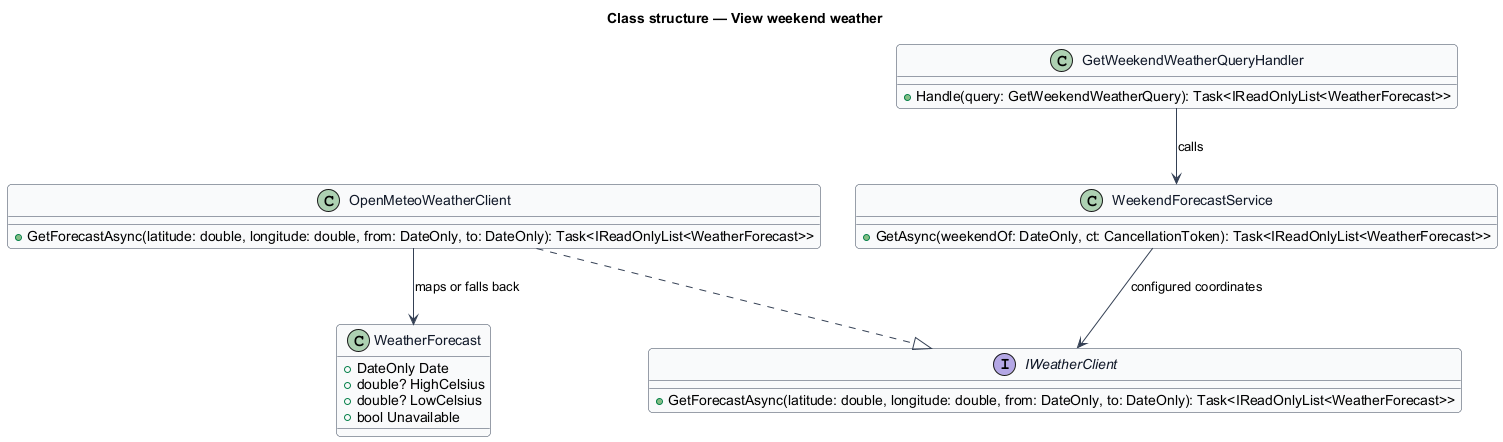

The diagram above was rendered by PlantUML. Its source (embedded in the PNG):
@startuml
skinparam backgroundColor #FFFFFF
skinparam shadowing false
skinparam roundcorner 8
skinparam defaultFontName Arial
skinparam ArrowColor #344054
skinparam class {
  BorderColor #344054
  FontColor #101828
  BackgroundColor #F9FAFB
}
title Class structure — View weekend weather

interface IWeatherClient {
  +GetForecastAsync(latitude: double, longitude: double, from: DateOnly, to: DateOnly): Task<IReadOnlyList<WeatherForecast>>
}
class GetWeekendWeatherQueryHandler {
  +Handle(query: GetWeekendWeatherQuery): Task<IReadOnlyList<WeatherForecast>>
}
class OpenMeteoWeatherClient {
  +GetForecastAsync(latitude: double, longitude: double, from: DateOnly, to: DateOnly): Task<IReadOnlyList<WeatherForecast>>
}
class WeatherForecast {
  +DateOnly Date
  +double? HighCelsius
  +double? LowCelsius
  +bool Unavailable
}
class WeekendForecastService {
  +GetAsync(weekendOf: DateOnly, ct: CancellationToken): Task<IReadOnlyList<WeatherForecast>>
}
GetWeekendWeatherQueryHandler --> WeekendForecastService : calls
WeekendForecastService --> IWeatherClient : configured coordinates
OpenMeteoWeatherClient ..|> IWeatherClient
OpenMeteoWeatherClient --> WeatherForecast : maps or falls back
@enduml